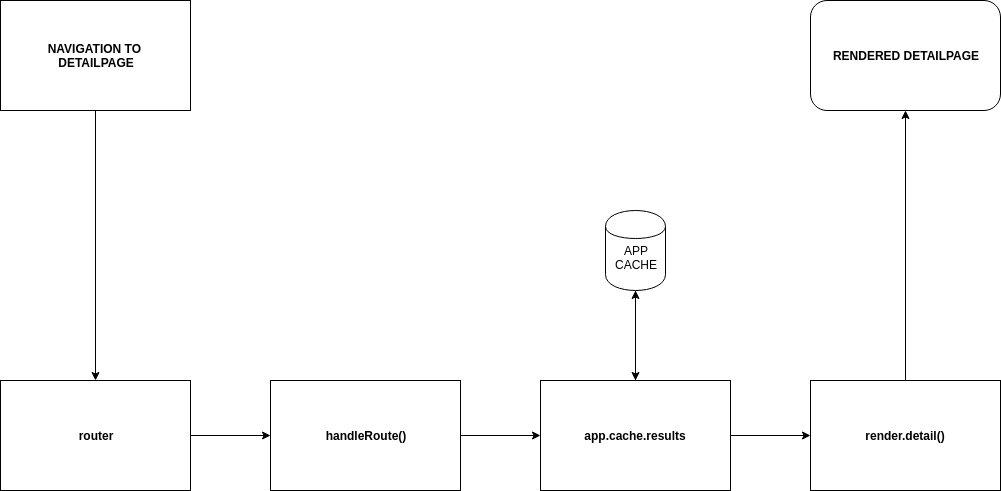

The diagram above was exported from draw.io. Its source (the exported page's mxGraphModel, read from the mxfile embedded in the PNG):
<mxGraphModel dx="1377" dy="785" grid="1" gridSize="10" guides="1" tooltips="1" connect="1" arrows="1" fold="1" page="1" pageScale="1" pageWidth="850" pageHeight="1100" background="#ffffff" math="0" shadow="0">
  <root>
    <mxCell id="0" />
    <mxCell id="1" parent="0" />
    <mxCell id="2" value="&lt;b&gt;NAVIGATION TO&amp;nbsp;&lt;/b&gt;&lt;div&gt;&lt;b&gt;DETAILPAGE&lt;/b&gt;&lt;/div&gt;" style="whiteSpace=wrap;html=1;fillColor=#ffffff;strokeColor=#000000;" parent="1" vertex="1">
      <mxGeometry x="40" y="40" width="190" height="110" as="geometry" />
    </mxCell>
    <mxCell id="7" value="" style="edgeStyle=orthogonalEdgeStyle;rounded=0;html=1;jettySize=auto;orthogonalLoop=1;exitX=0.5;exitY=1;" parent="1" source="2" target="6" edge="1">
      <mxGeometry relative="1" as="geometry">
        <mxPoint x="135" y="340" as="sourcePoint" />
        <Array as="points" />
      </mxGeometry>
    </mxCell>
    <mxCell id="9" value="" style="edgeStyle=orthogonalEdgeStyle;rounded=0;html=1;jettySize=auto;orthogonalLoop=1;" parent="1" source="6" target="8" edge="1">
      <mxGeometry relative="1" as="geometry" />
    </mxCell>
    <mxCell id="6" value="&lt;b&gt;router&lt;/b&gt;" style="whiteSpace=wrap;html=1;" parent="1" vertex="1">
      <mxGeometry x="40" y="420" width="190" height="110" as="geometry" />
    </mxCell>
    <mxCell id="11" value="" style="edgeStyle=orthogonalEdgeStyle;rounded=0;html=1;jettySize=auto;orthogonalLoop=1;" parent="1" source="8" target="10" edge="1">
      <mxGeometry relative="1" as="geometry" />
    </mxCell>
    <mxCell id="8" value="&lt;b&gt;handleRoute()&lt;/b&gt;" style="whiteSpace=wrap;html=1;" parent="1" vertex="1">
      <mxGeometry x="310" y="420" width="190" height="110" as="geometry" />
    </mxCell>
    <mxCell id="13" value="" style="edgeStyle=orthogonalEdgeStyle;rounded=0;html=1;jettySize=auto;orthogonalLoop=1;" parent="1" source="10" target="12" edge="1">
      <mxGeometry relative="1" as="geometry" />
    </mxCell>
    <mxCell id="24" style="edgeStyle=orthogonalEdgeStyle;rounded=0;html=1;entryX=0.5;entryY=1;jettySize=auto;orthogonalLoop=1;" parent="1" source="10" target="23" edge="1">
      <mxGeometry relative="1" as="geometry" />
    </mxCell>
    <mxCell id="10" value="&lt;b&gt;app.cache.results&lt;/b&gt;" style="whiteSpace=wrap;html=1;" parent="1" vertex="1">
      <mxGeometry x="580" y="420" width="190" height="110" as="geometry" />
    </mxCell>
    <mxCell id="20" style="edgeStyle=orthogonalEdgeStyle;rounded=0;html=1;exitX=0.5;exitY=0;entryX=0.5;entryY=1;jettySize=auto;orthogonalLoop=1;" parent="1" source="12" target="17" edge="1">
      <mxGeometry relative="1" as="geometry" />
    </mxCell>
    <mxCell id="12" value="&lt;b&gt;render.detail()&lt;/b&gt;" style="whiteSpace=wrap;html=1;" parent="1" vertex="1">
      <mxGeometry x="850" y="420" width="190" height="110" as="geometry" />
    </mxCell>
    <mxCell id="17" value="&lt;b&gt;RENDERED DETAILPAGE&lt;/b&gt;" style="whiteSpace=wrap;html=1;rounded=1;" parent="1" vertex="1">
      <mxGeometry x="850" y="40" width="190" height="110" as="geometry" />
    </mxCell>
    <mxCell id="25" style="edgeStyle=orthogonalEdgeStyle;rounded=0;html=1;jettySize=auto;orthogonalLoop=1;" parent="1" source="23" edge="1">
      <mxGeometry relative="1" as="geometry">
        <mxPoint x="675" y="419.9999999999998" as="targetPoint" />
      </mxGeometry>
    </mxCell>
    <mxCell id="23" value="&lt;div&gt;&lt;br&gt;&lt;/div&gt;&lt;div&gt;APP&lt;/div&gt;&lt;div&gt;CACHE&lt;/div&gt;" style="shape=cylinder;whiteSpace=wrap;html=1;" parent="1" vertex="1">
      <mxGeometry x="645" y="250" width="60" height="80" as="geometry" />
    </mxCell>
  </root>
</mxGraphModel>